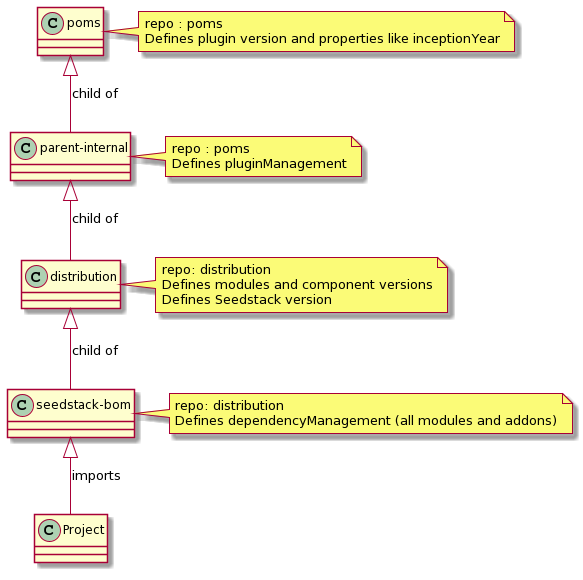

The diagram above was rendered by PlantUML. Its source (embedded in the PNG):
@startuml
class "seedstack-bom" as seedstackbom
note right of seedstackbom
  repo: distribution
  Defines dependencyManagement (all modules and addons)
end note
class "parent-internal" as parentinternal
note right of parentinternal
  repo : poms
  Defines pluginManagement
end note
class distribution
note right of distribution
  repo: distribution
  Defines modules and component versions
  Defines Seedstack version
end note
class poms
note right of poms
  repo : poms
  Defines plugin version and properties like inceptionYear
end note

poms <|-- parentinternal : child of
parentinternal <|-- distribution  : child of
distribution <|-- seedstackbom : child of
seedstackbom <|-- Project : imports
@endum